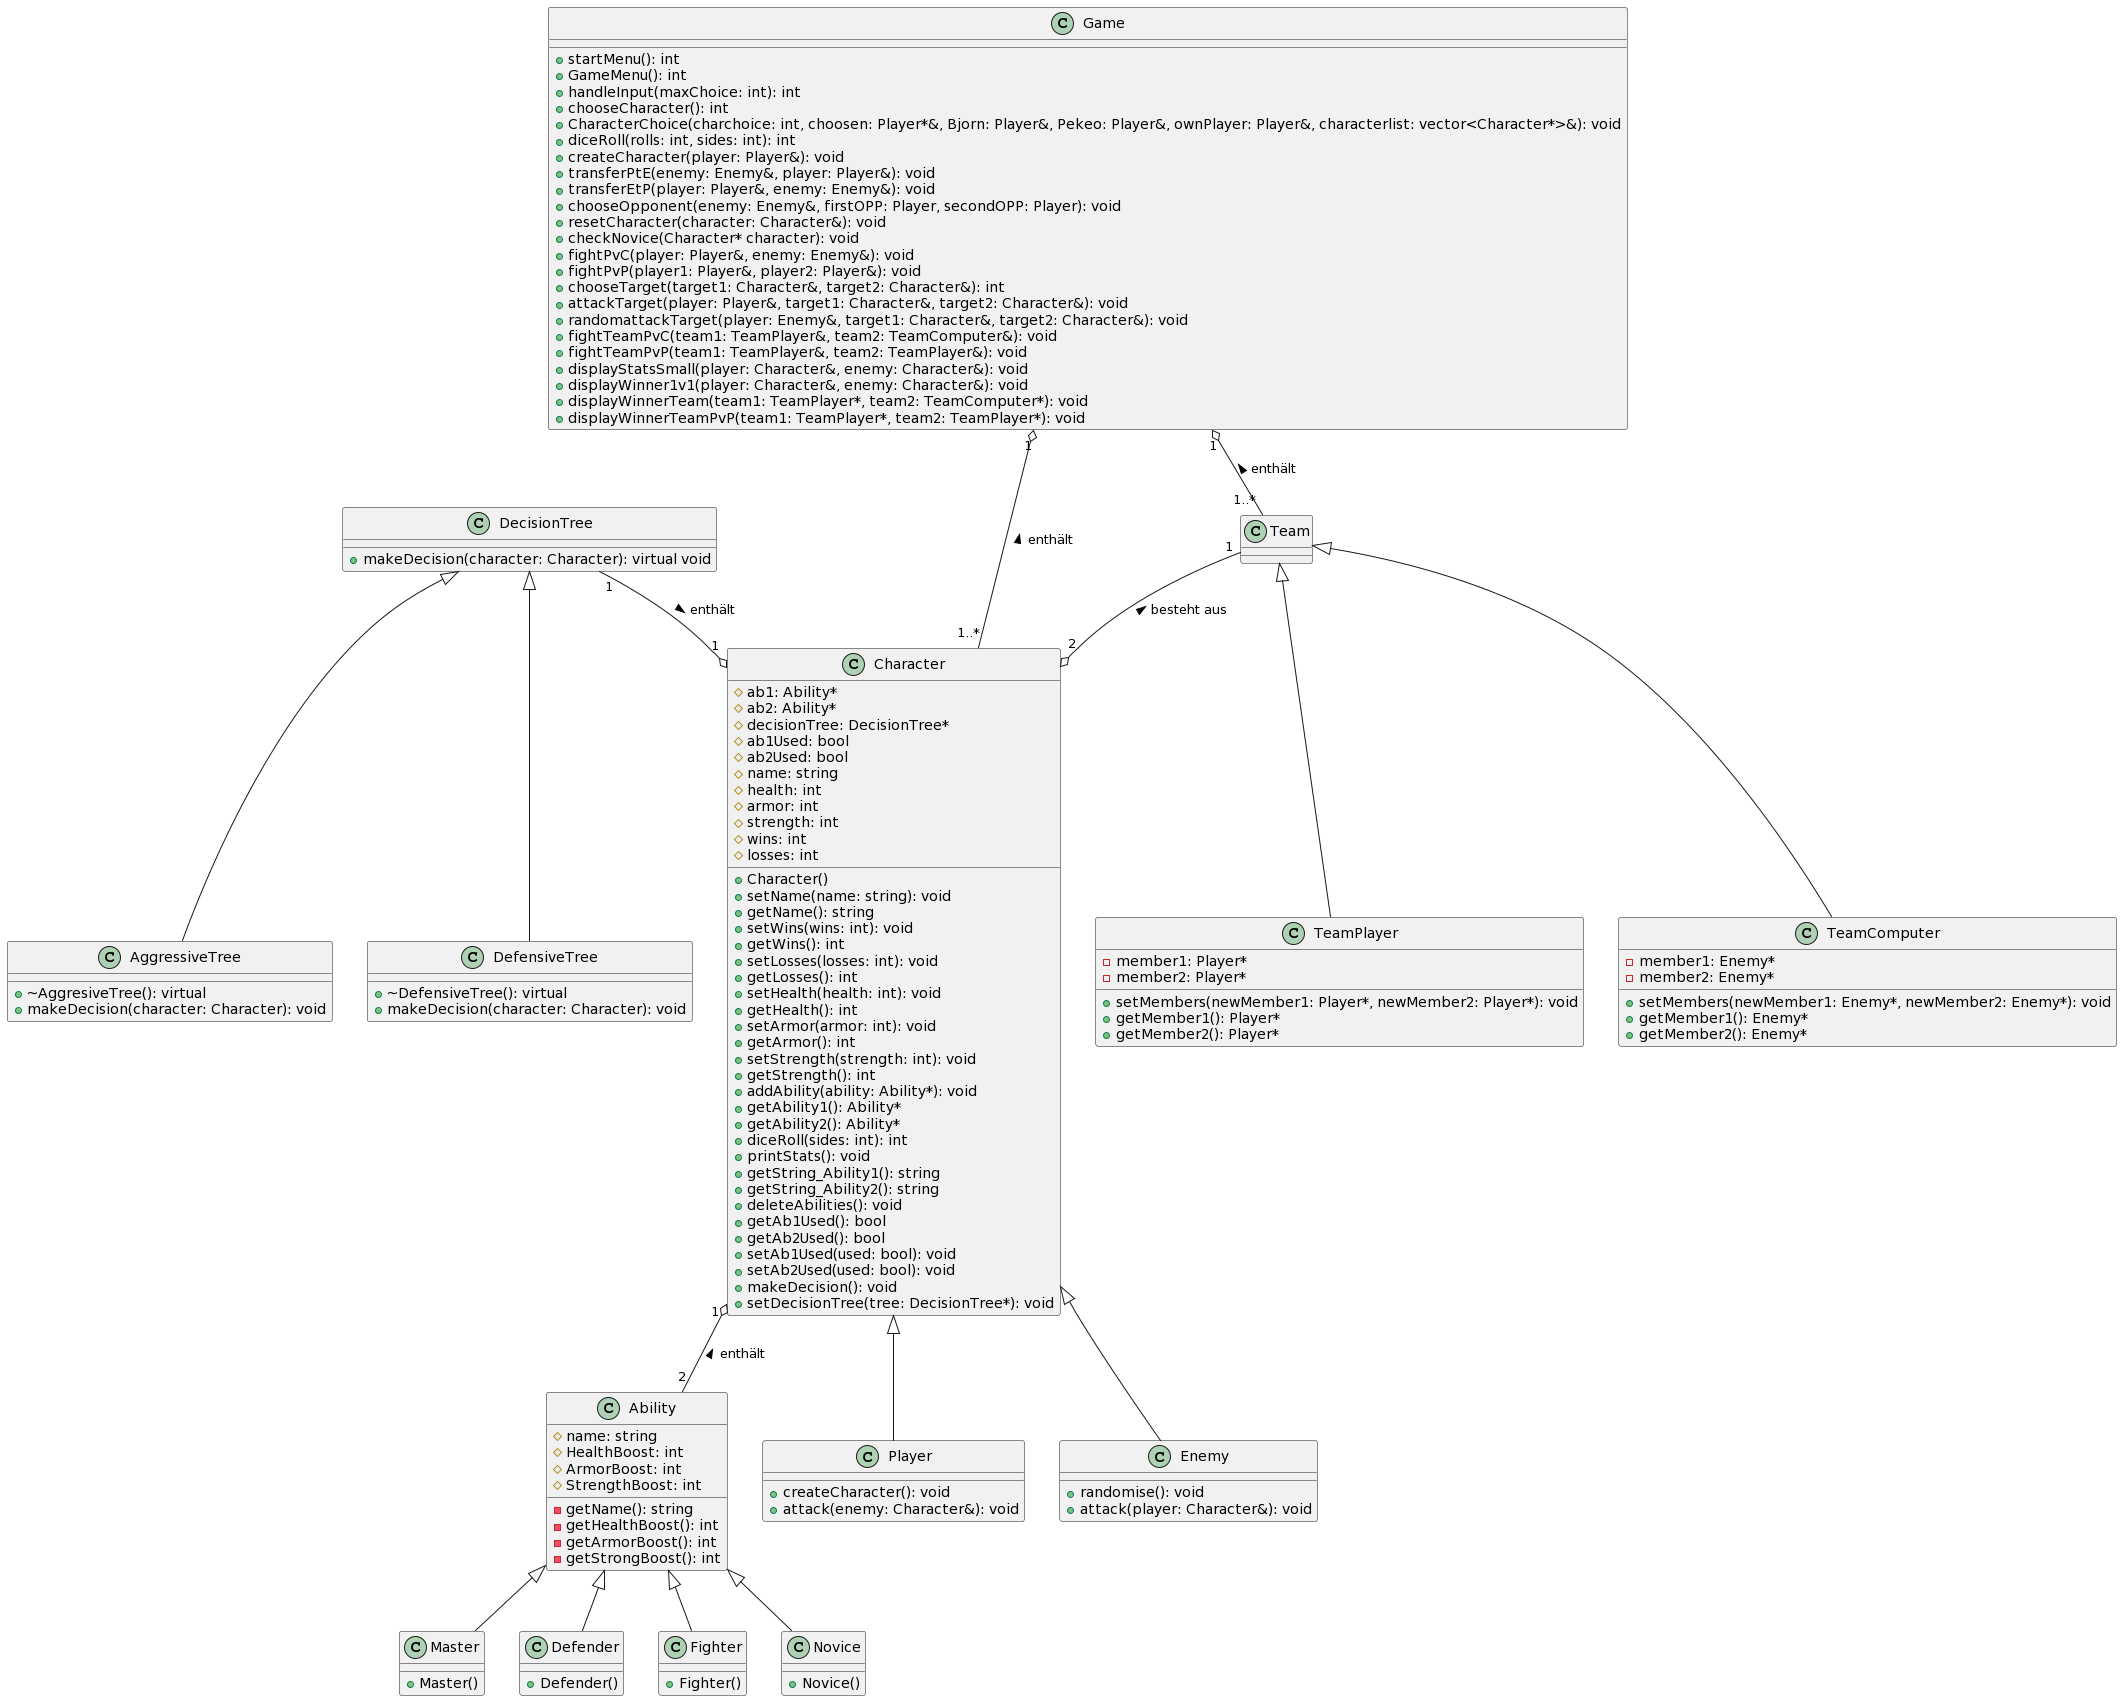

The diagram above was rendered by PlantUML. Its source (embedded in the PNG):
@startuml
class Ability {
    # name: string
    # HealthBoost: int
    # ArmorBoost: int
    # StrengthBoost: int

    - getName(): string
    - getHealthBoost(): int
    - getArmorBoost(): int
    - getStrongBoost(): int
}

class Master extends Ability {
    + Master()
}

class Defender extends Ability {
    + Defender()
}

class Fighter extends Ability {
    + Fighter()
}

class Novice extends Ability {
    + Novice()
}

class DecisionTree {
    + makeDecision(character: Character): virtual void
}

class AggressiveTree extends DecisionTree {
    + ~AggresiveTree(): virtual
    + makeDecision(character: Character): void
}

class DefensiveTree extends DecisionTree {
    + ~DefensiveTree(): virtual
    + makeDecision(character: Character): void
}

class Character {
    # ab1: Ability*
    # ab2: Ability*
    # decisionTree: DecisionTree*
    # ab1Used: bool
    # ab2Used: bool
    # name: string
    # health: int
    # armor: int
    # strength: int
    # wins: int
    # losses: int

    + Character()
    + setName(name: string): void
    + getName(): string
    + setWins(wins: int): void
    + getWins(): int
    + setLosses(losses: int): void
    + getLosses(): int
    + setHealth(health: int): void
    + getHealth(): int
    + setArmor(armor: int): void
    + getArmor(): int
    + setStrength(strength: int): void
    + getStrength(): int
    + addAbility(ability: Ability*): void
    + getAbility1(): Ability*
    + getAbility2(): Ability*
    + diceRoll(sides: int): int
    + printStats(): void
    + getString_Ability1(): string
    + getString_Ability2(): string
    + deleteAbilities(): void
    + getAb1Used(): bool
    + getAb2Used(): bool
    + setAb1Used(used: bool): void
    + setAb2Used(used: bool): void
    + makeDecision(): void
    + setDecisionTree(tree: DecisionTree*): void
}

class Player extends Character{
    + createCharacter(): void
    + attack(enemy: Character&): void
}

class Enemy extends Character {
    + randomise(): void
    + attack(player: Character&): void
}

class Game {
    + startMenu(): int
    + GameMenu(): int
    + handleInput(maxChoice: int): int
    + chooseCharacter(): int
    + CharacterChoice(charchoice: int, choosen: Player*&, Bjorn: Player&, Pekeo: Player&, ownPlayer: Player&, characterlist: vector<Character*>&): void
    + diceRoll(rolls: int, sides: int): int
    + createCharacter(player: Player&): void
    + transferPtE(enemy: Enemy&, player: Player&): void
    + transferEtP(player: Player&, enemy: Enemy&): void
    + chooseOpponent(enemy: Enemy&, firstOPP: Player, secondOPP: Player): void
    + resetCharacter(character: Character&): void
    + checkNovice(Character* character): void
    + fightPvC(player: Player&, enemy: Enemy&): void
    + fightPvP(player1: Player&, player2: Player&): void
    + chooseTarget(target1: Character&, target2: Character&): int
    + attackTarget(player: Player&, target1: Character&, target2: Character&): void
    + randomattackTarget(player: Enemy&, target1: Character&, target2: Character&): void
    + fightTeamPvC(team1: TeamPlayer&, team2: TeamComputer&): void
    + fightTeamPvP(team1: TeamPlayer&, team2: TeamPlayer&): void
    + displayStatsSmall(player: Character&, enemy: Character&): void
    + displayWinner1v1(player: Character&, enemy: Character&): void
    + displayWinnerTeam(team1: TeamPlayer*, team2: TeamComputer*): void
    + displayWinnerTeamPvP(team1: TeamPlayer*, team2: TeamPlayer*): void
}

class Team {
}

class TeamPlayer extends Team {
    + setMembers(newMember1: Player*, newMember2: Player*): void
    + getMember1(): Player*
    + getMember2(): Player*

    - member1: Player*
    - member2: Player*
}

class TeamComputer extends Team {
    + setMembers(newMember1: Enemy*, newMember2: Enemy*): void
    + getMember1(): Enemy*
    + getMember2(): Enemy*

    - member1: Enemy*
    - member2: Enemy*
}

Team "1" --o "2" Character : besteht aus <
Game "1" o-- "1..*" Character : enthält <
Game "1" o-- "1..*" Team : enthält <
DecisionTree "1" --o "1" Character : enthält >
Character "1" o-- "2" Ability : enthält <
@enduml